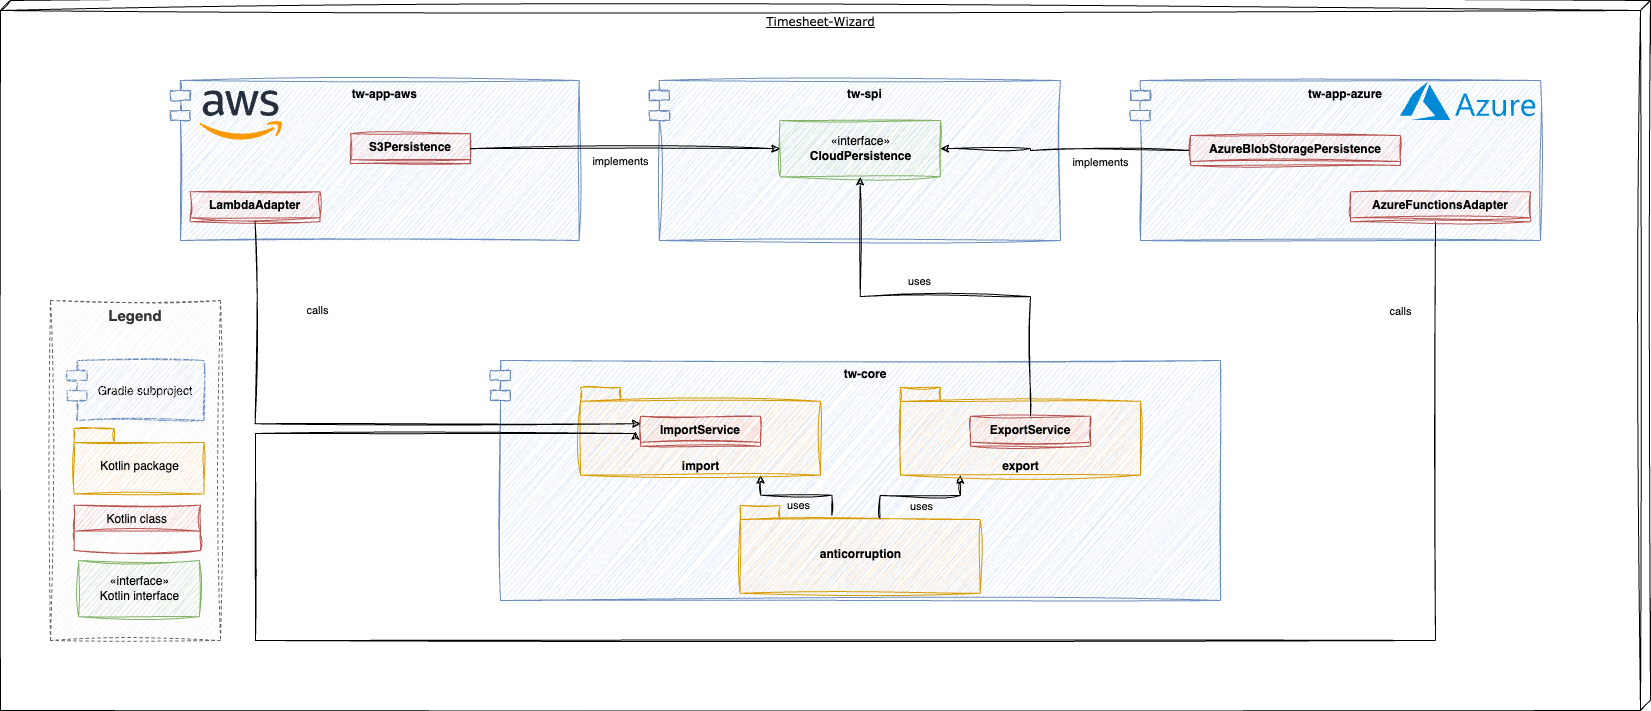

The diagram above was exported from draw.io. Its source (the exported page's mxGraphModel, read from the mxfile embedded in the PNG):
<mxGraphModel dx="1894" dy="1208" grid="1" gridSize="10" guides="1" tooltips="1" connect="1" arrows="1" fold="1" page="1" pageScale="1" pageWidth="1100" pageHeight="850" background="none" math="0" shadow="0">
  <root>
    <mxCell id="0" />
    <mxCell id="1" parent="0" />
    <mxCell id="O2ATZbd_3efGTIQfAAy3-4" value="Timesheet-Wizard" style="verticalAlign=top;align=center;spacingTop=8;spacingLeft=2;spacingRight=12;shape=cube;size=10;direction=south;fontStyle=4;html=1;rounded=0;shadow=0;comic=0;labelBackgroundColor=none;strokeWidth=1;fontFamily=Verdana;fontSize=12;sketch=1;curveFitting=1;jiggle=2;" parent="1" vertex="1">
      <mxGeometry x="-20" y="80" width="1650" height="710" as="geometry" />
    </mxCell>
    <mxCell id="vygCLNV5ai-YtMWbHTig-1" value="tw-app-aws" style="shape=module;align=left;spacingLeft=20;align=center;verticalAlign=top;fillColor=#dae8fc;strokeColor=#6c8ebf;sketch=1;curveFitting=1;jiggle=2;fontStyle=1" parent="1" vertex="1">
      <mxGeometry x="150" y="160" width="408.62" height="160" as="geometry" />
    </mxCell>
    <mxCell id="vygCLNV5ai-YtMWbHTig-2" value="tw-spi" style="shape=module;align=left;spacingLeft=20;align=center;verticalAlign=top;fillColor=#dae8fc;strokeColor=#6c8ebf;sketch=1;curveFitting=1;jiggle=2;fontStyle=1" parent="1" vertex="1">
      <mxGeometry x="628.87" y="160" width="411.13" height="160" as="geometry" />
    </mxCell>
    <mxCell id="7Qhmcu4iuravMAZCZgKs-1" value="tw-core" style="shape=module;align=left;spacingLeft=20;align=center;verticalAlign=top;fillColor=#dae8fc;strokeColor=#6c8ebf;sketch=1;curveFitting=1;jiggle=2;fontStyle=1" parent="1" vertex="1">
      <mxGeometry x="470" y="440" width="730" height="240" as="geometry" />
    </mxCell>
    <mxCell id="_5wHC3GFaqSMY403musy-1" value="«interface»&lt;br&gt;&lt;b&gt;CloudPersistence&lt;/b&gt;" style="html=1;fillColor=#d5e8d4;strokeColor=#82b366;sketch=1;curveFitting=1;jiggle=2;" parent="1" vertex="1">
      <mxGeometry x="759.35" y="200" width="160.65" height="56.25" as="geometry" />
    </mxCell>
    <mxCell id="_5wHC3GFaqSMY403musy-2" value="S3Persistence" style="swimlane;fontStyle=1;align=center;verticalAlign=top;childLayout=stackLayout;horizontal=1;startSize=26;horizontalStack=0;resizeParent=1;resizeParentMax=0;resizeLast=0;collapsible=1;marginBottom=0;fillColor=#f8cecc;strokeColor=#b85450;sketch=1;curveFitting=1;jiggle=2;" parent="1" vertex="1" collapsed="1">
      <mxGeometry x="329.99806451612903" y="213.13" width="120" height="30" as="geometry">
        <mxRectangle x="282.258064516129" y="180" width="175.48387096774192" height="35" as="alternateBounds" />
      </mxGeometry>
    </mxCell>
    <mxCell id="_5wHC3GFaqSMY403musy-4" value="" style="line;strokeWidth=1;fillColor=none;align=left;verticalAlign=middle;spacingTop=-1;spacingLeft=3;spacingRight=3;rotatable=0;labelPosition=right;points=[];portConstraint=eastwest;strokeColor=inherit;" parent="_5wHC3GFaqSMY403musy-2" vertex="1">
      <mxGeometry y="26" width="175.48387096774192" height="9" as="geometry" />
    </mxCell>
    <mxCell id="gg8Bnkgwrb2jJSEmyEb1-3" style="edgeStyle=orthogonalEdgeStyle;rounded=0;orthogonalLoop=1;jettySize=auto;html=1;entryX=0;entryY=0.5;entryDx=0;entryDy=0;exitX=1;exitY=0.5;exitDx=0;exitDy=0;sketch=1;curveFitting=1;jiggle=2;" parent="1" source="_5wHC3GFaqSMY403musy-2" target="_5wHC3GFaqSMY403musy-1" edge="1">
      <mxGeometry relative="1" as="geometry" />
    </mxCell>
    <mxCell id="gg8Bnkgwrb2jJSEmyEb1-4" value="implements" style="edgeLabel;html=1;align=center;verticalAlign=middle;resizable=0;points=[];" parent="gg8Bnkgwrb2jJSEmyEb1-3" vertex="1" connectable="0">
      <mxGeometry x="-0.2682" relative="1" as="geometry">
        <mxPoint x="37" y="12" as="offset" />
      </mxGeometry>
    </mxCell>
    <mxCell id="_5wHC3GFaqSMY403musy-11" value="LambdaAdapter" style="swimlane;fontStyle=1;align=center;verticalAlign=top;childLayout=stackLayout;horizontal=1;startSize=26;horizontalStack=0;resizeParent=1;resizeParentMax=0;resizeLast=0;collapsible=1;marginBottom=0;fillColor=#f8cecc;strokeColor=#b85450;sketch=1;curveFitting=1;jiggle=2;" parent="1" vertex="1" collapsed="1">
      <mxGeometry x="169.5974193548387" y="271.25" width="130" height="30" as="geometry">
        <mxRectangle x="169.5974193548387" y="236.25" width="175.48387096774192" height="35" as="alternateBounds" />
      </mxGeometry>
    </mxCell>
    <mxCell id="_5wHC3GFaqSMY403musy-13" value="" style="line;strokeWidth=1;fillColor=none;align=left;verticalAlign=middle;spacingTop=-1;spacingLeft=3;spacingRight=3;rotatable=0;labelPosition=right;points=[];portConstraint=eastwest;strokeColor=inherit;" parent="_5wHC3GFaqSMY403musy-11" vertex="1">
      <mxGeometry y="26" width="175.48387096774192" height="9" as="geometry" />
    </mxCell>
    <mxCell id="_5wHC3GFaqSMY403musy-20" style="edgeStyle=orthogonalEdgeStyle;rounded=0;orthogonalLoop=1;jettySize=auto;html=1;exitX=0.75;exitY=1;exitDx=0;exitDy=0;exitPerimeter=0;entryX=0.382;entryY=0.114;entryDx=0;entryDy=0;entryPerimeter=0;sketch=1;curveFitting=1;jiggle=2;shadow=0;startArrow=classic;startFill=1;endArrow=none;endFill=0;" parent="1" source="_5wHC3GFaqSMY403musy-17" target="_5wHC3GFaqSMY403musy-19" edge="1">
      <mxGeometry relative="1" as="geometry" />
    </mxCell>
    <mxCell id="_5wHC3GFaqSMY403musy-23" value="uses" style="edgeLabel;html=1;align=center;verticalAlign=middle;resizable=0;points=[];" parent="_5wHC3GFaqSMY403musy-20" vertex="1" connectable="0">
      <mxGeometry x="0.0324" y="1" relative="1" as="geometry">
        <mxPoint y="11" as="offset" />
      </mxGeometry>
    </mxCell>
    <mxCell id="_5wHC3GFaqSMY403musy-17" value="import" style="shape=folder;fontStyle=1;spacingTop=10;tabWidth=40;tabHeight=14;tabPosition=left;html=1;verticalAlign=bottom;fillColor=#ffe6cc;strokeColor=#d79b00;sketch=1;curveFitting=1;jiggle=2;" parent="1" vertex="1">
      <mxGeometry x="560" y="466.88" width="240" height="87.75" as="geometry" />
    </mxCell>
    <mxCell id="_5wHC3GFaqSMY403musy-7" value="ImportService" style="swimlane;fontStyle=1;align=center;verticalAlign=top;childLayout=stackLayout;horizontal=1;startSize=26;horizontalStack=0;resizeParent=1;resizeParentMax=0;resizeLast=0;collapsible=1;marginBottom=0;fillColor=#f8cecc;strokeColor=#b85450;sketch=1;curveFitting=1;jiggle=2;rounded=0;glass=0;shadow=0;" parent="1" vertex="1" collapsed="1">
      <mxGeometry x="620.0025806451612" y="495.76" width="120" height="30" as="geometry">
        <mxRectangle x="602.1925806451612" y="495" width="175.48387096774192" height="35" as="alternateBounds" />
      </mxGeometry>
    </mxCell>
    <mxCell id="_5wHC3GFaqSMY403musy-9" value="" style="line;strokeWidth=1;fillColor=none;align=left;verticalAlign=middle;spacingTop=-1;spacingLeft=3;spacingRight=3;rotatable=0;labelPosition=right;points=[];portConstraint=eastwest;strokeColor=inherit;" parent="_5wHC3GFaqSMY403musy-7" vertex="1">
      <mxGeometry y="26" width="175.48387096774192" height="9" as="geometry" />
    </mxCell>
    <mxCell id="_5wHC3GFaqSMY403musy-21" style="edgeStyle=orthogonalEdgeStyle;rounded=0;orthogonalLoop=1;jettySize=auto;html=1;entryX=0;entryY=0;entryDx=140;entryDy=14;entryPerimeter=0;exitX=0.25;exitY=1;exitDx=0;exitDy=0;exitPerimeter=0;sketch=1;curveFitting=1;jiggle=2;shadow=0;endArrow=none;endFill=0;startArrow=classic;startFill=1;" parent="1" source="_5wHC3GFaqSMY403musy-18" target="_5wHC3GFaqSMY403musy-19" edge="1">
      <mxGeometry relative="1" as="geometry">
        <Array as="points">
          <mxPoint x="940" y="575" />
          <mxPoint x="860" y="575" />
        </Array>
      </mxGeometry>
    </mxCell>
    <mxCell id="_5wHC3GFaqSMY403musy-22" value="uses" style="edgeLabel;html=1;align=center;verticalAlign=middle;resizable=0;points=[];" parent="_5wHC3GFaqSMY403musy-21" vertex="1" connectable="0">
      <mxGeometry x="0.3785" y="3" relative="1" as="geometry">
        <mxPoint x="26" y="7" as="offset" />
      </mxGeometry>
    </mxCell>
    <mxCell id="_5wHC3GFaqSMY403musy-18" value="export" style="shape=folder;fontStyle=1;spacingTop=10;tabWidth=40;tabHeight=14;tabPosition=left;html=1;verticalAlign=bottom;fillColor=#ffe6cc;strokeColor=#d79b00;sketch=1;curveFitting=1;jiggle=2;" parent="1" vertex="1">
      <mxGeometry x="880" y="466.88" width="240" height="87.75" as="geometry" />
    </mxCell>
    <mxCell id="_5wHC3GFaqSMY403musy-15" value="ExportService" style="swimlane;fontStyle=1;align=center;verticalAlign=top;childLayout=stackLayout;horizontal=1;startSize=26;horizontalStack=0;resizeParent=1;resizeParentMax=0;resizeLast=0;collapsible=1;marginBottom=0;fillColor=#f8cecc;strokeColor=#b85450;sketch=1;curveFitting=1;jiggle=2;rounded=0;glass=0;shadow=0;" parent="1" vertex="1" collapsed="1">
      <mxGeometry x="949.9993548387097" y="495.76" width="120" height="30" as="geometry">
        <mxRectangle x="909.2893548387096" y="495" width="175.48387096774192" height="35" as="alternateBounds" />
      </mxGeometry>
    </mxCell>
    <mxCell id="_5wHC3GFaqSMY403musy-16" value="" style="line;strokeWidth=1;fillColor=none;align=left;verticalAlign=middle;spacingTop=-1;spacingLeft=3;spacingRight=3;rotatable=0;labelPosition=right;points=[];portConstraint=eastwest;strokeColor=inherit;" parent="_5wHC3GFaqSMY403musy-15" vertex="1">
      <mxGeometry y="26" width="175.48387096774192" height="9" as="geometry" />
    </mxCell>
    <mxCell id="_5wHC3GFaqSMY403musy-19" value="anticorruption" style="shape=folder;fontStyle=1;spacingTop=10;tabWidth=40;tabHeight=14;tabPosition=left;html=1;verticalAlign=middle;fillColor=#ffe6cc;strokeColor=#d79b00;sketch=1;curveFitting=1;jiggle=2;" parent="1" vertex="1">
      <mxGeometry x="719.67" y="585" width="240" height="87.75" as="geometry" />
    </mxCell>
    <mxCell id="gg8Bnkgwrb2jJSEmyEb1-5" style="edgeStyle=orthogonalEdgeStyle;rounded=0;orthogonalLoop=1;jettySize=auto;html=1;exitX=0.5;exitY=0;exitDx=0;exitDy=0;entryX=0.5;entryY=1;entryDx=0;entryDy=0;sketch=1;curveFitting=1;jiggle=2;" parent="1" source="_5wHC3GFaqSMY403musy-15" target="_5wHC3GFaqSMY403musy-1" edge="1">
      <mxGeometry relative="1" as="geometry" />
    </mxCell>
    <mxCell id="gg8Bnkgwrb2jJSEmyEb1-6" value="uses" style="edgeLabel;html=1;align=center;verticalAlign=middle;resizable=0;points=[];" parent="gg8Bnkgwrb2jJSEmyEb1-5" vertex="1" connectable="0">
      <mxGeometry x="0.2468" y="-2" relative="1" as="geometry">
        <mxPoint x="24" y="-14" as="offset" />
      </mxGeometry>
    </mxCell>
    <mxCell id="7Qhmcu4iuravMAZCZgKs-2" style="edgeStyle=orthogonalEdgeStyle;rounded=0;orthogonalLoop=1;jettySize=auto;html=1;exitX=0.5;exitY=1;exitDx=0;exitDy=0;entryX=0;entryY=0.25;entryDx=0;entryDy=0;sketch=1;curveFitting=1;jiggle=2;" parent="1" source="_5wHC3GFaqSMY403musy-11" target="_5wHC3GFaqSMY403musy-7" edge="1">
      <mxGeometry relative="1" as="geometry" />
    </mxCell>
    <mxCell id="7Qhmcu4iuravMAZCZgKs-6" value="calls" style="edgeLabel;html=1;align=center;verticalAlign=middle;resizable=0;points=[];" parent="7Qhmcu4iuravMAZCZgKs-2" vertex="1" connectable="0">
      <mxGeometry x="0.1016" y="2" relative="1" as="geometry">
        <mxPoint x="-60" y="-112" as="offset" />
      </mxGeometry>
    </mxCell>
    <mxCell id="xtzKeGN2esV32hFi-FPQ-1" value="Gradle subproject" style="shape=module;align=left;spacingLeft=20;align=center;verticalAlign=middle;fillColor=#dae8fc;strokeColor=#6c8ebf;sketch=1;curveFitting=1;jiggle=2;" parent="1" vertex="1">
      <mxGeometry x="46.449999999999996" y="440" width="137.1" height="60" as="geometry" />
    </mxCell>
    <mxCell id="NFyU0l1qGfWJontKJPye-1" value="Legend" style="rounded=0;whiteSpace=wrap;html=1;dashed=1;fontColor=#333333;fillColor=#f5f5f5;strokeColor=#666666;sketch=1;curveFitting=1;jiggle=2;verticalAlign=top;fontStyle=1;fontSize=15;" parent="1" vertex="1">
      <mxGeometry x="30" y="380" width="170" height="340" as="geometry" />
    </mxCell>
    <mxCell id="xtzKeGN2esV32hFi-FPQ-3" value="Kotlin package" style="shape=folder;fontStyle=0;spacingTop=10;tabWidth=40;tabHeight=14;tabPosition=left;html=1;verticalAlign=middle;fillColor=#ffe6cc;strokeColor=#d79b00;sketch=1;curveFitting=1;jiggle=2;" parent="1" vertex="1">
      <mxGeometry x="53.55" y="508.06" width="130" height="65.38" as="geometry" />
    </mxCell>
    <mxCell id="xtzKeGN2esV32hFi-FPQ-4" value="Kotlin class" style="swimlane;fontStyle=0;align=center;verticalAlign=top;childLayout=stackLayout;horizontal=1;startSize=26;horizontalStack=0;resizeParent=1;resizeParentMax=0;resizeLast=0;collapsible=1;marginBottom=0;fillColor=#f8cecc;strokeColor=#b85450;sketch=1;curveFitting=1;jiggle=2;rounded=0;glass=0;shadow=0;" parent="1" vertex="1" collapsed="1">
      <mxGeometry x="53.55" y="584.63" width="126.45" height="45.37" as="geometry">
        <mxRectangle x="53.55" y="584.63" width="130" height="35" as="alternateBounds" />
      </mxGeometry>
    </mxCell>
    <mxCell id="xtzKeGN2esV32hFi-FPQ-5" value="" style="line;strokeWidth=1;fillColor=none;align=left;verticalAlign=middle;spacingTop=-1;spacingLeft=3;spacingRight=3;rotatable=0;labelPosition=right;points=[];portConstraint=eastwest;strokeColor=inherit;" parent="xtzKeGN2esV32hFi-FPQ-4" vertex="1">
      <mxGeometry y="26" width="130" height="9" as="geometry" />
    </mxCell>
    <mxCell id="xtzKeGN2esV32hFi-FPQ-6" value="«interface»&lt;br&gt;&lt;span&gt;Kotlin interface&lt;/span&gt;" style="html=1;fillColor=#d5e8d4;strokeColor=#82b366;sketch=1;curveFitting=1;jiggle=2;fontStyle=0" parent="1" vertex="1">
      <mxGeometry x="58.22419354838698" y="640" width="120.64516129032258" height="56.25" as="geometry" />
    </mxCell>
    <mxCell id="I9HdQ_T_xuRxZXw150Va-1" value="tw-app-azure" style="shape=module;align=left;spacingLeft=20;align=center;verticalAlign=top;fillColor=#dae8fc;strokeColor=#6c8ebf;sketch=1;curveFitting=1;jiggle=2;fontStyle=1" parent="1" vertex="1">
      <mxGeometry x="1110" y="160" width="410" height="160" as="geometry" />
    </mxCell>
    <mxCell id="I9HdQ_T_xuRxZXw150Va-4" style="edgeStyle=orthogonalEdgeStyle;rounded=0;orthogonalLoop=1;jettySize=auto;html=1;sketch=1;curveFitting=1;jiggle=2;entryX=1;entryY=0.5;entryDx=0;entryDy=0;exitX=0;exitY=0.5;exitDx=0;exitDy=0;" parent="1" source="I9HdQ_T_xuRxZXw150Va-2" target="_5wHC3GFaqSMY403musy-1" edge="1">
      <mxGeometry relative="1" as="geometry">
        <Array as="points">
          <mxPoint x="1170" y="230" />
          <mxPoint x="1010" y="230" />
          <mxPoint x="1010" y="228" />
        </Array>
      </mxGeometry>
    </mxCell>
    <mxCell id="I9HdQ_T_xuRxZXw150Va-5" value="implements" style="edgeLabel;html=1;align=center;verticalAlign=middle;resizable=0;points=[];" parent="I9HdQ_T_xuRxZXw150Va-4" vertex="1" connectable="0">
      <mxGeometry x="0.5067" y="2" relative="1" as="geometry">
        <mxPoint x="98" y="11" as="offset" />
      </mxGeometry>
    </mxCell>
    <mxCell id="I9HdQ_T_xuRxZXw150Va-2" value="AzureBlobStoragePersistence" style="swimlane;fontStyle=1;align=center;verticalAlign=top;childLayout=stackLayout;horizontal=1;startSize=26;horizontalStack=0;resizeParent=1;resizeParentMax=0;resizeLast=0;collapsible=1;marginBottom=0;fillColor=#f8cecc;strokeColor=#b85450;sketch=1;curveFitting=1;jiggle=2;" parent="1" vertex="1" collapsed="1">
      <mxGeometry x="1169.998064516129" y="215" width="210" height="30" as="geometry">
        <mxRectangle x="1169.998064516129" y="215" width="175.48387096774192" height="35" as="alternateBounds" />
      </mxGeometry>
    </mxCell>
    <mxCell id="I9HdQ_T_xuRxZXw150Va-3" value="" style="line;strokeWidth=1;fillColor=none;align=left;verticalAlign=middle;spacingTop=-1;spacingLeft=3;spacingRight=3;rotatable=0;labelPosition=right;points=[];portConstraint=eastwest;strokeColor=inherit;" parent="I9HdQ_T_xuRxZXw150Va-2" vertex="1">
      <mxGeometry y="26" width="175.48387096774192" height="9" as="geometry" />
    </mxCell>
    <mxCell id="I9HdQ_T_xuRxZXw150Va-11" style="edgeStyle=orthogonalEdgeStyle;rounded=0;sketch=1;orthogonalLoop=1;jettySize=auto;html=1;entryX=0;entryY=0.5;entryDx=0;entryDy=0;exitX=0.5;exitY=1;exitDx=0;exitDy=0;" parent="1" edge="1">
      <mxGeometry relative="1" as="geometry">
        <Array as="points">
          <mxPoint x="1415" y="720" />
          <mxPoint x="235" y="720" />
          <mxPoint x="235" y="513" />
          <mxPoint x="615" y="513" />
        </Array>
        <mxPoint x="1414.9974193548387" y="301.25" as="sourcePoint" />
        <mxPoint x="615.0025806451613" y="510.76" as="targetPoint" />
      </mxGeometry>
    </mxCell>
    <mxCell id="I9HdQ_T_xuRxZXw150Va-12" value="calls" style="edgeLabel;html=1;align=center;verticalAlign=middle;resizable=0;points=[];" parent="I9HdQ_T_xuRxZXw150Va-11" vertex="1" connectable="0">
      <mxGeometry x="-0.5912" y="1" relative="1" as="geometry">
        <mxPoint x="-7" y="-331" as="offset" />
      </mxGeometry>
    </mxCell>
    <mxCell id="I9HdQ_T_xuRxZXw150Va-6" value="AzureFunctionsAdapter" style="swimlane;fontStyle=1;align=center;verticalAlign=top;childLayout=stackLayout;horizontal=1;startSize=26;horizontalStack=0;resizeParent=1;resizeParentMax=0;resizeLast=0;collapsible=1;marginBottom=0;fillColor=#f8cecc;strokeColor=#b85450;sketch=1;curveFitting=1;jiggle=2;" parent="1" vertex="1" collapsed="1">
      <mxGeometry x="1329.9974193548387" y="271.25" width="180" height="30" as="geometry">
        <mxRectangle x="1329.9974193548387" y="271.25" width="175.48387096774192" height="35" as="alternateBounds" />
      </mxGeometry>
    </mxCell>
    <mxCell id="I9HdQ_T_xuRxZXw150Va-7" value="" style="line;strokeWidth=1;fillColor=none;align=left;verticalAlign=middle;spacingTop=-1;spacingLeft=3;spacingRight=3;rotatable=0;labelPosition=right;points=[];portConstraint=eastwest;strokeColor=inherit;" parent="I9HdQ_T_xuRxZXw150Va-6" vertex="1">
      <mxGeometry y="26" width="175.48387096774192" height="9" as="geometry" />
    </mxCell>
    <mxCell id="d08_vBnUP9LPgpOYjTsq-2" value="" style="shape=image;verticalLabelPosition=bottom;labelBackgroundColor=default;verticalAlign=top;aspect=fixed;imageAspect=0;image=data:image/svg+xml,(base64 omitted: 4764 chars);" parent="1" vertex="1">
      <mxGeometry x="178.87" y="170" width="83.52" height="50" as="geometry" />
    </mxCell>
    <mxCell id="d08_vBnUP9LPgpOYjTsq-3" value="" style="shape=image;verticalLabelPosition=bottom;labelBackgroundColor=default;verticalAlign=top;aspect=fixed;imageAspect=0;image=data:image/svg+xml,(base64 omitted: 7852 chars);" parent="1" vertex="1">
      <mxGeometry x="1380" y="161.7" width="135.34" height="38.3" as="geometry" />
    </mxCell>
  </root>
</mxGraphModel>